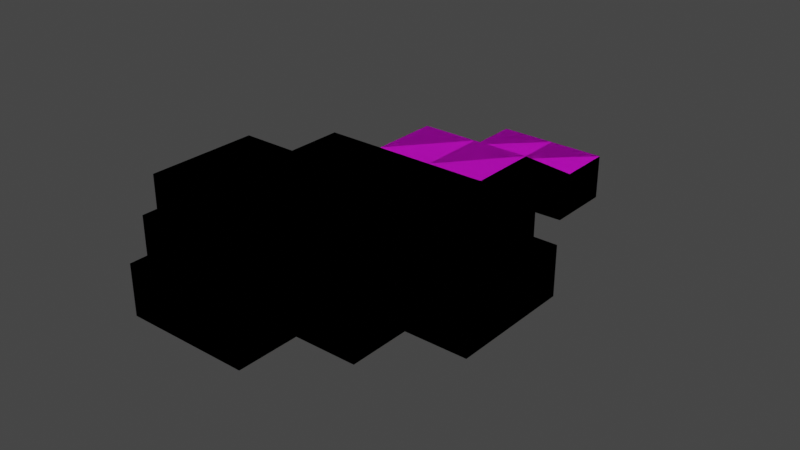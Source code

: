 # Source: tutorial1.blend  (saved by Blender 3.5.10; exported with 4.5.12 LTS)
import bpy
from mathutils import Matrix  # noqa: F401  (used for matrix-valued properties, if any)

bpy.ops.wm.read_factory_settings(use_empty=True)
scene = bpy.context.scene
scene.name = 'Scene'

# ---- collections
col_collection = bpy.data.collections.new('Collection'); scene.collection.children.link(col_collection)

# ---- images (referenced by path relative to the original .blend; pixels are not part of the script)
import os
ASSET_DIR = os.environ.get("B2B_ASSET_DIR", "")  # directory of the original .blend (textures are referenced by path, not embedded)
HERE = os.path.dirname(os.path.abspath(__file__))  # packed textures are extracted next to this script under _unpacked/

def load_image(name, relpath, width, height, colorspace="sRGB"):
    """Load a texture the original file referenced (path relative to the .blend, or extracted next to this script)."""
    p = next((c for c in (os.path.join(HERE, relpath), os.path.join(ASSET_DIR, relpath)) if relpath and os.path.exists(c)), "")
    if p:
        img = bpy.data.images.load(p, check_existing=True)
        img.name = name
    else:  # same state as the original file: an image datablock whose file is absent (Cycles renders it pink)
        img = bpy.data.images.new(name, width, height)
        img.source = "FILE"
        img.filepath = "//" + (relpath or name)
    img.colorspace_settings.name = colorspace
    return img
img_floor_diffuse_png = load_image('floor_diffuse.png', 'floor_diffuse.png', 1024, 1024, 'sRGB')

# ---- materials (node trees are filled in below, after node groups)
mat_wall = bpy.data.materials.new('Wall')
mat_wall.use_backface_culling = True
mat_wall.use_transparent_shadow = False
mat_floor = bpy.data.materials.new('Floor')
mat_floor.use_transparent_shadow = False

# ---- node groups
ng_auto_smooth = bpy.data.node_groups.new('Auto Smooth', 'GeometryNodeTree')
_s = ng_auto_smooth.interface.new_socket(name='Geometry', in_out='OUTPUT', socket_type='NodeSocketGeometry')
_s = ng_auto_smooth.interface.new_socket(name='Geometry', in_out='INPUT', socket_type='NodeSocketGeometry')
_s = ng_auto_smooth.interface.new_socket(name='Angle', in_out='INPUT', socket_type='NodeSocketFloat')
_s.subtype = 'ANGLE'
_s.min_value = 0.0
_s.max_value = 3.142
ng_auto_smooth.is_modifier = True
_N = ng_auto_smooth.nodes; _L = ng_auto_smooth.links
n0 = _N.new('NodeGroupOutput'); n0.name = 'Group Output'; n0.location = (480, -100)
n1 = _N.new('NodeGroupInput'); n1.name = 'Group Input'; n1.location = (-420, -300)
n2 = _N.new('NodeGroupInput'); n2.name = 'Group Input.001'; n2.location = (-60, -100)
n3 = _N.new('GeometryNodeSetShadeSmooth'); n3.name = 'Set Shade Smooth'; n3.location = (120, -100)
n3.domain = 'EDGE'
n4 = _N.new('GeometryNodeSetShadeSmooth'); n4.name = 'Set Shade Smooth.001'; n4.location = (300, -100)
n5 = _N.new('GeometryNodeInputMeshEdgeAngle'); n5.name = 'Edge Angle'; n5.location = (-420, -220)
n6 = _N.new('GeometryNodeInputEdgeSmooth'); n6.name = 'Is Edge Smooth'; n6.location = (-60, -160)
n7 = _N.new('GeometryNodeInputShadeSmooth'); n7.name = 'Is Face Smooth'; n7.location = (-240, -340)
n8 = _N.new('FunctionNodeBooleanMath'); n8.name = 'Boolean Math'; n8.location = (-60, -220)
n9 = _N.new('FunctionNodeCompare'); n9.name = 'Compare'; n9.location = (-240, -180)
n9.operation = 'LESS_EQUAL'
_L.new(n5.outputs[0], n9.inputs[0])
_L.new(n4.outputs[0], n0.inputs[0])
_L.new(n1.outputs[1], n9.inputs[1])
_L.new(n9.outputs[0], n8.inputs[0])
_L.new(n7.outputs[0], n8.inputs[1])
_L.new(n2.outputs[0], n3.inputs[0])
_L.new(n6.outputs[0], n3.inputs[1])
_L.new(n3.outputs[0], n4.inputs[0])
_L.new(n8.outputs[0], n3.inputs[2])
n0.is_active_output = True

# ---- material node trees
mat_wall.use_nodes = True; mat_wall.node_tree.nodes.clear()
_N = mat_wall.node_tree.nodes; _L = mat_wall.node_tree.links
n0 = _N.new('ShaderNodeBsdfPrincipled'); n0.name = 'Principled BSDF'; n0.location = (10, 300)
n0.distribution = 'GGX'
n0.subsurface_method = 'RANDOM_WALK_SKIN'
n0.inputs[3].default_value = 1.45
n0.inputs[27].default_value = (0.0, 0.0, 0.0, 1.0)
n0.inputs[28].default_value = 1.0
n1 = _N.new('ShaderNodeOutputMaterial'); n1.name = 'Material Output'; n1.location = (300, 300)
n2 = _N.new('ShaderNodeTexImage'); n2.name = 'Image Texture'; n2.location = (-280, 280)
n2.image = img_floor_diffuse_png
_L.new(n0.outputs[0], n1.inputs[0])
_L.new(n2.outputs[0], n0.inputs[0])
n1.is_active_output = True
mat_floor.use_nodes = True; mat_floor.node_tree.nodes.clear()
_N = mat_floor.node_tree.nodes; _L = mat_floor.node_tree.links
n0 = _N.new('ShaderNodeBsdfPrincipled'); n0.name = 'Principled BSDF'; n0.location = (10, 300)
n0.distribution = 'GGX'
n0.subsurface_method = 'RANDOM_WALK_SKIN'
n0.inputs[3].default_value = 1.45
n0.inputs[27].default_value = (0.0, 0.0, 0.0, 1.0)
n0.inputs[28].default_value = 1.0
n1 = _N.new('ShaderNodeOutputMaterial'); n1.name = 'Material Output'; n1.location = (300, 300)
n2 = _N.new('ShaderNodeTexImage'); n2.name = 'Image Texture'; n2.location = (-280, 280)
n2.image = img_floor_diffuse_png
_L.new(n0.outputs[0], n1.inputs[0])
_L.new(n2.outputs[0], n0.inputs[0])
n1.is_active_output = True

# ---- world
world_world = bpy.data.worlds.new('World'); scene.world = world_world
world_world.use_nodes = True; world_world.node_tree.nodes.clear()
_N = world_world.node_tree.nodes; _L = world_world.node_tree.links
n0 = _N.new('ShaderNodeOutputWorld'); n0.name = 'World Output'; n0.location = (300, 300)
n1 = _N.new('ShaderNodeBackground'); n1.name = 'Background'; n1.location = (10, 300)
n1.inputs[0].default_value = (0.05088, 0.05088, 0.05088, 1.0)
_L.new(n1.outputs[0], n0.inputs[0])
n0.is_active_output = True
world_world.color = (0.05088, 0.05088, 0.05088)
world_world.use_sun_shadow = False
world_world.sun_shadow_jitter_overblur = 0.0

# ---- meshes
me_levelgeometrymesh_001 = bpy.data.meshes.new('LevelGeometryMesh.001')
me_levelgeometrymesh_001.from_pydata([(-10.0, -10.0, 4.0), (10.0, -10.0, 4.0), (-10.0, 10.0, 4.0), (10.0, 10.0, 4.0), (-1.0, 27.0, -4.0), (5.0, -10.0, 4.0), (5.0, 10.0, 4.0), (1.0, 27.0, -4.0), (-5.0, 10.0, 4.0), (-5.0, -10.0, 4.0), (-10.0, -5.0, 4.0), (10.0, -5.0, 4.0), (5.0, -5.0, 4.0), (-5.0, -5.0, 4.0), (10.0, 5.0, 4.0), (5.0, 5.0, 4.0), (-5.0, 5.0, 4.0), (-10.0, 5.0, 4.0), (15.0, -5.0, 4.0), (15.0, 5.0, 4.0), (-15.0, -5.0, 4.0), (-15.0, 5.0, 4.0), (5.0, -15.0, 4.0), (-5.0, -15.0, 4.0), (0.0, -10.0, 4.0), (0.0, 10.0, 4.0), (0.0, -5.0, 4.0), (0.0, 5.0, 4.0), (0.0, -15.0, 4.0), (5.0, 16.06, 4.0), (-5.0, 16.06, 4.0), (0.0, 16.06, 4.0), (5.0, 23.06, 0.0), (-5.0, 23.06, 0.0), (0.0, 23.06, 0.0), (5.0, 28.0, 0.0), (-5.0, 28.0, 0.0), (0.0, 28.0, 0.0), (-10.0, -10.0, 0.0), (10.0, -10.0, 0.0), (-10.0, 10.0, 0.0), (10.0, 10.0, 0.0), (5.0, -10.0, 0.0), (5.0, 10.0, 0.0), (-5.0, 10.0, 0.0), (-5.0, -10.0, 0.0), (-10.0, -5.0, 0.0), (10.0, -5.0, 0.0), (5.0, -5.0, 0.0), (-5.0, -5.0, 0.0), (10.0, 5.0, 0.0), (5.0, 5.0, 0.0), (-5.0, 5.0, 0.0), (-10.0, 5.0, 0.0), (15.0, -5.0, 0.0), (15.0, 5.0, 0.0), (-15.0, -5.0, 0.0), (-15.0, 5.0, 0.0), (5.0, -15.0, 0.0), (-5.0, -15.0, 0.0), (0.0, -10.0, 0.0), (0.0, 10.0, 0.0), (0.0, -5.0, 0.0), (0.0, 5.0, 0.0), (0.0, -15.0, 0.0), (5.0, 15.0, 0.0), (-5.0, 15.0, 0.0), (0.0, 15.0, 0.0), (5.0, 22.0, -4.0), (-5.0, 22.0, -4.0), (0.0, 22.0, -4.0), (5.0, 28.0, -4.0), (-5.0, 28.0, -4.0), (0.0, 28.0, -4.0), (0.0, 28.0, -1.0), (-1.0, 28.0, -1.0), (-1.0, 28.0, -4.0), (1.0, 28.0, -4.0), (1.0, 28.0, -1.0), (0.0, 27.0, -4.0)], [], [(15, 6, 3, 14), (27, 25, 6, 15), (17, 2, 8, 16), (0, 10, 13, 9), (24, 26, 12, 5), (5, 12, 11, 1), (10, 17, 16, 13), (26, 27, 15, 12), (12, 15, 14, 11), (14, 19, 18, 11), (10, 20, 21, 17), (24, 28, 23, 9), (5, 22, 28, 24), (13, 16, 27, 26), (9, 13, 26, 24), (16, 8, 25, 27), (25, 31, 29, 6), (8, 30, 31, 25), (31, 34, 32, 29), (30, 33, 34, 31), (34, 37, 35, 32), (33, 36, 37, 34), (51, 50, 41, 43), (63, 51, 43, 61), (53, 52, 44, 40), (38, 45, 49, 46), (60, 42, 48, 62), (42, 39, 47, 48), (46, 49, 52, 53), (62, 48, 51, 63), (48, 47, 50, 51), (50, 47, 54, 55), (46, 53, 57, 56), (60, 45, 59, 64), (42, 60, 64, 58), (49, 62, 63, 52), (45, 60, 62, 49), (52, 63, 61, 44), (61, 43, 65, 67), (44, 61, 67, 66), (67, 65, 68, 70), (66, 67, 70, 69), (71, 77, 7, 79, 70, 68), (73, 79, 7, 77), (79, 4, 76, 72, 69, 70), (76, 4, 79, 73), (0, 38, 46, 10), (1, 39, 42, 5), (3, 41, 50, 14), (2, 40, 44, 8), (6, 43, 41, 3), (9, 45, 38, 0), (11, 47, 39, 1), (17, 53, 40, 2), (19, 55, 54, 18), (14, 50, 55, 19), (18, 54, 47, 11), (20, 56, 57, 21), (10, 46, 56, 20), (21, 57, 53, 17), (22, 58, 64, 28), (5, 42, 58, 22), (23, 59, 45, 9), (28, 64, 59, 23), (29, 65, 43, 6), (8, 44, 66, 30), (32, 68, 65, 29), (30, 66, 69, 33), (76, 75, 74, 37, 36, 72), (37, 74, 78, 77, 71, 35), (35, 71, 68, 32), (33, 69, 72, 36)])
me_levelgeometrymesh_001.polygons.foreach_set('material_index', [0, 0, 0, 0, 0, 0, 0, 0, 0, 0, 0, 0, 0, 0, 0, 0, 0, 0, 0, 0, 0, 0, 1, 1, 1, 1, 1, 1, 1, 1, 1, 1, 1, 1, 1, 1, 1, 1, 1, 1, 1, 1, 1, 1, 1, 1, 0, 0, 0, 0, 0, 0, 0, 0, 0, 0, 0, 0, 0, 0, 0, 0, 0, 0, 0, 0, 0, 0, 0, 0, 0, 0])
_uv = me_levelgeometrymesh_001.uv_layers.new(name='UVMap')
_uv.uv.foreach_set('vector', [5.0, 5.0, 5.0, 10.0, 10.0, 10.0, 10.0, 5.0, 0.0, 5.0, 0.0, 10.0, 5.0, 10.0, 5.0, 5.0, -10.0, 5.0, -10.0, 10.0, -5.0, 10.0, -5.0, 5.0, -10.0, -10.0, -10.0, -5.0, -5.0, -5.0, -5.0, -10.0, 0.0, -10.0, 0.0, -5.0, 5.0, -5.0, 5.0, -10.0, 5.0, -10.0, 5.0, -5.0, 10.0, -5.0, 10.0, -10.0, -10.0, -5.0, -10.0, 5.0, -5.0, 5.0, -5.0, -5.0, 0.0, -5.0, 0.0, 5.0, 5.0, 5.0, 5.0, -5.0, 5.0, -5.0, 5.0, 5.0, 10.0, 5.0, 10.0, -5.0, 10.0, 5.0, 15.0, 5.0, 15.0, -5.0, 10.0, -5.0, -10.0, -5.0, -15.0, -5.0, -15.0, 5.0, -10.0, 5.0, 0.0, -10.0, 0.0, -15.0, -5.0, -15.0, -5.0, -10.0, 5.0, -10.0, 5.0, -15.0, 0.0, -15.0, 0.0, -10.0, -5.0, -5.0, -5.0, 5.0, 0.0, 5.0, 0.0, -5.0, -5.0, -10.0, -5.0, -5.0, 0.0, -5.0, 0.0, -10.0, -5.0, 5.0, -5.0, 10.0, 0.0, 10.0, 0.0, 5.0, 0.0, 10.0, 0.0, 16.06, 5.0, 16.06, 5.0, 10.0, -5.0, 10.0, -5.0, 16.06, 0.0, 16.06, 0.0, 10.0, 0.0, 16.06, 0.0, 23.06, 5.0, 23.06, 5.0, 16.06, -5.0, 16.06, -5.0, 23.06, 0.0, 23.06, 0.0, 16.06, 0.0, 23.06, 0.0, 28.0, 5.0, 28.0, 5.0, 23.06, -5.0, 23.06, -5.0, 28.0, 0.0, 28.0, 0.0, 23.06, 5.0, 5.0, 10.0, 5.0, 10.0, 10.0, 5.0, 10.0, 0.0, 5.0, 5.0, 5.0, 5.0, 10.0, 0.0, 10.0, -10.0, 5.0, -5.0, 5.0, -5.0, 10.0, -10.0, 10.0, -10.0, -10.0, -5.0, -10.0, -5.0, -5.0, -10.0, -5.0, 0.0, -10.0, 5.0, -10.0, 5.0, -5.0, 0.0, -5.0, 5.0, -10.0, 10.0, -10.0, 10.0, -5.0, 5.0, -5.0, -10.0, -5.0, -5.0, -5.0, -5.0, 5.0, -10.0, 5.0, 0.0, -5.0, 5.0, -5.0, 5.0, 5.0, 0.0, 5.0, 5.0, -5.0, 10.0, -5.0, 10.0, 5.0, 5.0, 5.0, 10.0, 5.0, 10.0, -5.0, 15.0, -5.0, 15.0, 5.0, -10.0, -5.0, -10.0, 5.0, -15.0, 5.0, -15.0, -5.0, 0.0, -10.0, -5.0, -10.0, -5.0, -15.0, 0.0, -15.0, 5.0, -10.0, 0.0, -10.0, 0.0, -15.0, 5.0, -15.0, -5.0, -5.0, 0.0, -5.0, 0.0, 5.0, -5.0, 5.0, -5.0, -10.0, 0.0, -10.0, 0.0, -5.0, -5.0, -5.0, -5.0, 5.0, 0.0, 5.0, 0.0, 10.0, -5.0, 10.0, 0.0, 10.0, 5.0, 10.0, 5.0, 15.0, 0.0, 15.0, -5.0, 10.0, 0.0, 10.0, 0.0, 15.0, -5.0, 15.0, 0.0, 15.0, 5.0, 15.0, 5.0, 22.0, 0.0, 22.0, -5.0, 15.0, 0.0, 15.0, 0.0, 22.0, -5.0, 22.0, 5.0, 28.0, 1.0, 28.0, 1.0, 27.0, 0.0, 27.0, 0.0, 22.0, 5.0, 22.0, 0.0, 28.0, 0.0, 27.0, 1.0, 27.0, 1.0, 28.0, 0.0, 27.0, -1.0, 27.0, -1.0, 28.0, -5.0, 28.0, -5.0, 22.0, 0.0, 22.0, -1.0, 28.0, -1.0, 27.0, 0.0, 27.0, 0.0, 28.0, -10.0, 4.0, -10.0, 0.0, -5.0, 0.0, -5.0, 4.0, 10.0, 4.0, 10.0, 0.0, 5.0, 0.0, 5.0, 4.0, 10.0, 4.0, 10.0, 0.0, 5.0, 0.0, 5.0, 4.0, -10.0, 4.0, -10.0, 0.0, -5.0, 0.0, -5.0, 4.0, 5.0, 4.0, 5.0, 0.0, 10.0, 0.0, 10.0, 4.0, -5.0, 4.0, -5.0, 0.0, -10.0, 0.0, -10.0, 4.0, -5.0, 4.0, -5.0, 0.0, -10.0, 0.0, -10.0, 4.0, 5.0, 4.0, 5.0, 0.0, 10.0, 0.0, 10.0, 4.0, 5.0, 4.0, 5.0, 0.0, -5.0, 0.0, -5.0, 4.0, 10.0, 4.0, 10.0, 0.0, 15.0, 0.0, 15.0, 4.0, 15.0, 4.0, 15.0, 0.0, 10.0, 0.0, 10.0, 4.0, -5.0, 4.0, -5.0, 0.0, 5.0, 0.0, 5.0, 4.0, -10.0, 4.0, -10.0, 0.0, -15.0, 0.0, -15.0, 4.0, -15.0, 4.0, -15.0, 0.0, -10.0, 0.0, -10.0, 4.0, 5.0, 4.0, 5.0, 0.0, 0.0, 0.0, 0.0, 4.0, -10.0, 4.0, -10.0, 0.0, -15.0, 0.0, -15.0, 4.0, -15.0, 4.0, -15.0, 0.0, -10.0, 0.0, -10.0, 4.0, 0.0, 4.0, 0.0, 0.0, -5.0, 0.0, -5.0, 4.0, 16.06, 4.0, 15.0, 0.0, 10.0, 0.0, 10.0, 4.0, 10.0, 4.0, 10.0, 0.0, 15.0, 0.0, 16.06, 4.0, 23.06, 0.0, 22.0, -4.0, 15.0, 0.0, 16.06, 4.0, 16.06, 4.0, 15.0, 0.0, 22.0, -4.0, 23.06, 0.0, -1.0, -4.0, -1.0, -1.0, 0.0, -1.0, 0.0, 0.0, -5.0, 0.0, -5.0, -4.0, 0.0, 0.0, 0.0, -1.0, 1.0, -1.0, 1.0, -4.0, 5.0, -4.0, 5.0, 0.0, 28.0, 0.0, 28.0, -4.0, 22.0, -4.0, 23.06, 0.0, 23.06, 0.0, 22.0, -4.0, 28.0, -4.0, 28.0, 0.0])
me_levelgeometrymesh_001.materials.append(mat_wall)
me_levelgeometrymesh_001.materials.append(mat_floor)
me_levelgeometrymesh_001.update()
me_sector = bpy.data.meshes.new('SECTOR')
me_sector.from_pydata([(-10.0, -10.0, 0.0), (10.0, -10.0, 0.0), (-10.0, 10.0, 0.0), (10.0, 10.0, 0.0), (5.0, -10.0, 0.0), (5.0, 10.0, 0.0), (-5.0, 10.0, 0.0), (-5.0, -10.0, 0.0), (-10.0, -5.0, 0.0), (10.0, -5.0, 0.0), (5.0, -5.0, 0.0), (-5.0, -5.0, 0.0), (10.0, 5.0, 0.0), (5.0, 5.0, 0.0), (-5.0, 5.0, 0.0), (-10.0, 5.0, 0.0), (15.0, -5.0, 0.0), (15.0, 5.0, 0.0), (-15.0, -5.0, 0.0), (-15.0, 5.0, 0.0), (5.0, -15.0, 0.0), (-5.0, -15.0, 0.0), (0.0, -10.0, 0.0), (0.0, 10.0, 0.0), (0.0, -5.0, 0.0), (0.0, 5.0, 0.0), (0.0, -15.0, 0.0), (5.0, 15.0, 0.0), (-5.0, 15.0, 0.0), (0.0, 15.0, 0.0), (5.0, 22.0, -4.0), (-5.0, 22.0, -4.0), (0.0, 22.0, -4.0), (5.0, 28.0, -4.0), (-5.0, 28.0, -4.0), (0.0, 28.0, -4.0)], [], [(13, 12, 3, 5), (25, 13, 5, 23), (15, 14, 6, 2), (0, 7, 11, 8), (22, 4, 10, 24), (4, 1, 9, 10), (8, 11, 14, 15), (24, 10, 13, 25), (10, 9, 12, 13), (12, 9, 16, 17), (8, 15, 19, 18), (22, 7, 21, 26), (4, 22, 26, 20), (11, 24, 25, 14), (7, 22, 24, 11), (14, 25, 23, 6), (23, 5, 27, 29), (6, 23, 29, 28), (29, 27, 30, 32), (28, 29, 32, 31), (32, 30, 33, 35), (31, 32, 35, 34)])
_uv = me_sector.uv_layers.new(name='UVMap')
_uv.uv.foreach_set('vector', [0.75, 0.7375, 1.0, 0.7375, 1.0, 1.0, 0.75, 1.0, 0.5625, 0.7375, 0.75, 0.7375, 0.75, 1.0, 0.5625, 1.0, 0.0, 0.7375, 0.375, 0.7375, 0.375, 1.0, 0.0, 1.0, 0.0, 0.0, 0.375, 0.0, 0.375, 0.25, 0.0, 0.25, 0.5625, 0.0, 0.75, 0.0, 0.75, 0.25, 0.5625, 0.25, 0.75, 0.0, 1.0, 0.0, 1.0, 0.25, 0.75, 0.25, 0.0, 0.25, 0.375, 0.25, 0.375, 0.7375, 0.0, 0.7375, 0.5625, 0.25, 0.75, 0.25, 0.75, 0.7375, 0.5625, 0.7375, 0.75, 0.25, 1.0, 0.25, 1.0, 0.7375, 0.75, 0.7375, 1.0, 0.7375, 1.0, 0.25, 1.0, 0.25, 1.0, 0.7375, 0.0, 0.25, 0.0, 0.7375, 0.0, 0.7375, 0.0, 0.25, 0.5625, 0.0, 0.375, 0.0, 0.375, 0.0, 0.5625, 0.0, 0.75, 0.0, 0.5625, 0.0, 0.5625, 0.0, 0.75, 0.0, 0.375, 0.25, 0.5625, 0.25, 0.5625, 0.7375, 0.375, 0.7375, 0.375, 0.0, 0.5625, 0.0, 0.5625, 0.25, 0.375, 0.25, 0.375, 0.7375, 0.5625, 0.7375, 0.5625, 1.0, 0.375, 1.0, 0.5625, 1.0, 0.75, 1.0, 0.75, 1.0, 0.5625, 1.0, 0.375, 1.0, 0.5625, 1.0, 0.5625, 1.0, 0.375, 1.0, 0.5625, 1.0, 0.75, 1.0, 0.75, 1.0, 0.5625, 1.0, 0.375, 1.0, 0.5625, 1.0, 0.5625, 1.0, 0.375, 1.0, 0.5625, 1.0, 0.75, 1.0, 0.75, 1.0, 0.5625, 1.0, 0.375, 1.0, 0.5625, 1.0, 0.5625, 1.0, 0.375, 1.0])
me_sector.materials.append(mat_wall)
me_sector.materials.append(mat_floor)
me_sector.materials.append(mat_wall)
me_sector.update()
me_sector_001 = bpy.data.meshes.new('SECTOR.001')
me_sector_001.from_pydata([(-1.0, -1.0, 0.0), (1.0, -1.0, 0.0), (-1.0, 1.0, 0.0), (1.0, 1.0, 0.0)], [], [(0, 1, 3, 2)])
_uv = me_sector_001.uv_layers.new(name='UVMap')
_uv.uv.foreach_set('vector', [0.0, 0.0, 1.0, 0.0, 1.0, 1.0, 0.0, 1.0])
me_sector_001.materials.append(None)
me_sector_001.materials.append(None)
me_sector_001.materials.append(None)
me_sector_001.update()

# ---- objects
ob_levelgeometry = bpy.data.objects.new('LevelGeometry', me_levelgeometrymesh_001)
ob_add_0_0 = bpy.data.objects.new('ADD[0]0', me_sector)
ob_tag_node_01 = bpy.data.objects.new('_tag_node_01', None)
ob_add_0_1 = bpy.data.objects.new('ADD[0]1', me_sector_001)

# ---- transforms, parenting, visibility, modifiers, constraints
ob_levelgeometry.location = (0.0, 0.0, 0.0)
ob_levelgeometry.hide_select = True
_m = ob_levelgeometry.modifiers.new('Boolean', 'BOOLEAN')
_m = ob_levelgeometry.modifiers.new('Auto Smooth', 'NODES')
_m.node_group = ng_auto_smooth
_gi = [s.identifier for s in ng_auto_smooth.interface.items_tree if s.item_type == 'SOCKET' and s.in_out == 'INPUT']
_m[_gi[1]] = 0.5206  # Angle
ob_add_0_0.location = (0.0, 0.0, 0.0)
ob_add_0_0.display_type = 'WIRE'
_m = ob_add_0_0.modifiers.new('Solidify', 'SOLIDIFY')
_m.thickness = 4.0
_m.offset = 1.0
_m.material_offset = 1
_m.material_offset_rim = 2
_m.use_even_offset = True
_m.use_quality_normals = True
ob_tag_node_01.location = (0.0, 28.0, -4.0)
ob_tag_node_01.rotation_euler = (-1.571, -0.0, 0.0)
ob_tag_node_01.empty_display_type = 'SINGLE_ARROW'
ob_add_0_1.location = (0.0, 27.0, -4.0)
ob_add_0_1.display_type = 'WIRE'
_m = ob_add_0_1.modifiers.new('Solidify', 'SOLIDIFY')
_m.thickness = 3.0
_m.offset = 1.0
_m.material_offset = 1
_m.material_offset_rim = 2
_m.use_even_offset = True
_m.use_quality_normals = True

# ---- collection membership
scene.collection.objects.link(ob_levelgeometry)
col_collection.objects.link(ob_add_0_0)
col_collection.objects.link(ob_tag_node_01)
col_collection.objects.link(ob_add_0_1)

# ---- scene / render settings (as saved in the file)
scene.frame_start = 1; scene.frame_end = 250; scene.frame_set(1)
scene.render.engine = 'BLENDER_EEVEE_NEXT'
scene.cycles.sampling_pattern = 'TABULATED_SOBOL'
scene.view_settings.view_transform = 'Filmic'
bpy.context.view_layer.update()

# ---- added for rendering (the .blend has no active camera and no usable light): camera, sun
cam_auto = bpy.data.cameras.new('AutoCamera')
cam_auto.lens = 50.0
cam_auto.sensor_width = 36.0
cam_auto.clip_end = 1000.0
ob_auto_camera = bpy.data.objects.new('AutoCamera', cam_auto)
scene.collection.objects.link(ob_auto_camera)
ob_auto_camera.location = (49.0718, -52.3862, 39.2574)
ob_auto_camera.rotation_euler = (1.09748, -7.21219e-08, 0.694738)
scene.camera = ob_auto_camera
light_auto_sun = bpy.data.lights.new('AutoSun', 'SUN')
light_auto_sun.energy = 3.0
light_auto_sun.angle = 0.0523599
ob_auto_sun = bpy.data.objects.new('AutoSun', light_auto_sun)
scene.collection.objects.link(ob_auto_sun)
ob_auto_sun.rotation_euler = (0.872665, 0.174533, 0.523599)
bpy.context.view_layer.update()
